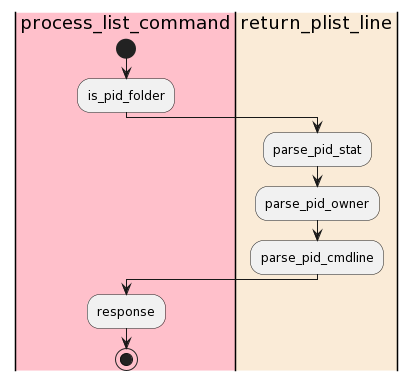

The diagram above was rendered by PlantUML. Its source (embedded in the PNG):
@startuml
|#pink|process_list_command|
start
:is_pid_folder;
|#AntiqueWhite|return_plist_line|
:parse_pid_stat;
:parse_pid_owner;
:parse_pid_cmdline;
|process_list_command|
:response;
stop
@enduml